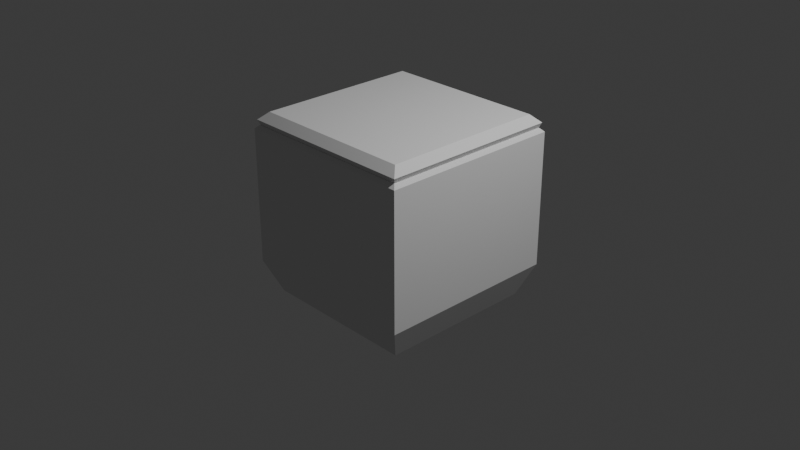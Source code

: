# Source: molly.blend  (saved by Blender 4.3.34; exported with 4.5.12 LTS)
import bpy
from mathutils import Matrix  # noqa: F401  (used for matrix-valued properties, if any)

bpy.ops.wm.read_factory_settings(use_empty=True)
scene = bpy.context.scene
scene.name = 'Scene'

# ---- collections
col_collection = bpy.data.collections.new('Collection'); scene.collection.children.link(col_collection)

# ---- world
world_world = bpy.data.worlds.new('World'); scene.world = world_world
world_world.use_nodes = True; world_world.node_tree.nodes.clear()
_N = world_world.node_tree.nodes; _L = world_world.node_tree.links
n0 = _N.new('ShaderNodeOutputWorld'); n0.name = 'World Output'; n0.location = (300, 300)
n1 = _N.new('ShaderNodeBackground'); n1.name = 'Background'; n1.location = (10, 300)
n1.inputs[0].default_value = (0.05088, 0.05088, 0.05088, 1.0)
_L.new(n1.outputs[0], n0.inputs[0])
n0.is_active_output = True
world_world.color = (0.05088, 0.05088, 0.05088)
world_world.sun_shadow_jitter_overblur = 0.0

# ---- cameras
cam_camera = bpy.data.cameras.new('Camera')
cam_camera.clip_end = 100.0
cam_camera.ortho_scale = 7.314

# ---- lights
light_light = bpy.data.lights.new('Light', 'POINT')
light_light.energy = 1000.0
light_light.shadow_soft_size = 0.1

# ---- meshes
me_cube_004 = bpy.data.meshes.new('Cube.004')
me_cube_004.from_pydata([(-1.0, -1.0, 0.0), (-1.0, 1.0, 0.0), (1.0, 1.0, 0.0), (1.0, -1.0, 0.0), (-1.0, 1.0, -0.5014), (1.0, 1.0, -0.5014), (1.0, -1.0, -0.5014), (-1.0, -1.0, -0.5014), (-0.5028, -0.5028, -1.0), (-0.8544, -0.8544, -0.8544), (-0.5028, 0.5028, -1.0), (-0.8544, 0.8544, -0.8544), (0.5028, -0.5028, -1.0), (0.8544, -0.8544, -0.8544), (0.5028, 0.5028, -1.0), (0.8544, 0.8544, -0.8544), (-0.9616, -0.9616, 1.0), (-1.0, -1.0, 0.9616), (-0.9616, 0.9616, 1.0), (-1.0, 1.0, 0.9616), (0.9616, -0.9616, 1.0), (1.0, -1.0, 0.9616), (0.9616, 0.9616, 1.0), (1.0, 1.0, 0.9616)], [], [(22, 18, 16, 20), (2, 23, 21, 3), (0, 17, 19, 1), (1, 19, 23, 2), (6, 3, 0, 7), (5, 2, 3, 6), (4, 1, 2, 5), (7, 0, 1, 4), (10, 14, 12, 8), (10, 8, 9, 11), (11, 9, 7, 4), (14, 10, 11, 15), (15, 11, 4, 5), (12, 14, 15, 13), (13, 15, 5, 6), (8, 12, 13, 9), (9, 13, 6, 7), (16, 18, 19, 17), (18, 22, 23, 19), (22, 20, 21, 23), (20, 16, 17, 21), (3, 21, 17, 0)])
_uv = me_cube_004.uv_layers.new(name='UVMap')
_uv.uv.foreach_set('vector', [0.6298, 0.5048, 0.8702, 0.5048, 0.8702, 0.7452, 0.6298, 0.7452, 0.5, 0.5, 0.6202, 0.5, 0.6202, 0.75, 0.5, 0.75, 0.5, 0.0, 0.6202, 0.0, 0.6202, 0.25, 0.5, 0.25, 0.5, 0.25, 0.6202, 0.25, 0.6202, 0.5, 0.5, 0.5, 0.4375, 0.75, 0.5, 0.75, 0.5, 1.0, 0.4375, 1.0, 0.4375, 0.5, 0.5, 0.5, 0.5, 0.75, 0.4375, 0.75, 0.4375, 0.25, 0.5, 0.25, 0.5, 0.5, 0.4375, 0.5, 0.4375, 0.0, 0.5, 0.0, 0.5, 0.25, 0.4375, 0.25, 0.1872, 0.5622, 0.3128, 0.5622, 0.3128, 0.6878, 0.1872, 0.6878, 0.1872, 0.5622, 0.1872, 0.6878, 0.125, 0.7318, 0.125, 0.5182, 0.375, 0.2318, 0.375, 0.0182, 0.4372, 0.0, 0.4372, 0.25, 0.3128, 0.5622, 0.1872, 0.5622, 0.1432, 0.5, 0.3568, 0.5, 0.375, 0.4818, 0.375, 0.2682, 0.4372, 0.25, 0.4372, 0.5, 0.3128, 0.6878, 0.3128, 0.5622, 0.375, 0.5182, 0.375, 0.7318, 0.375, 0.7318, 0.375, 0.5182, 0.4372, 0.5, 0.4372, 0.75, 0.1872, 0.6878, 0.3128, 0.6878, 0.3568, 0.75, 0.1432, 0.75, 0.375, 0.9818, 0.375, 0.7682, 0.4372, 0.75, 0.4372, 1.0, 0.8702, 0.7452, 0.8702, 0.5048, 0.875, 0.5, 0.875, 0.75, 0.8702, 0.5048, 0.6298, 0.5048, 0.625, 0.5, 0.875, 0.5, 0.6298, 0.5048, 0.6298, 0.7452, 0.6202, 0.75, 0.6202, 0.5, 0.6298, 0.7452, 0.8702, 0.7452, 0.875, 0.75, 0.625, 0.75, 0.5, 0.75, 0.6202, 0.75, 0.6202, 1.0, 0.5, 1.0])
me_cube_004.update()
me_cube_005 = bpy.data.meshes.new('Cube.005')
me_cube_005.from_pydata([(-0.8635, 0.8593, -0.5467), (0.8552, 0.8593, -0.5467), (0.8635, -0.8593, -0.5467), (-0.8552, -0.8593, -0.5467), (-0.9208, 0.9208, -0.6874), (-0.944, 0.944, -0.6314), (0.9208, 0.9208, -0.6874), (0.944, 0.944, -0.6314), (0.9208, -0.9208, -0.6874), (0.944, -0.944, -0.6314), (-0.9208, -0.9208, -0.6874), (-0.944, -0.944, -0.6314)], [], [(1, 0, 3, 2), (10, 4, 6, 8), (3, 0, 5, 11), (2, 3, 11, 9), (1, 2, 9, 7), (4, 10, 11, 5), (6, 4, 5, 7), (8, 6, 7, 9), (10, 8, 9, 11), (0, 1, 7, 5)])
_uv = me_cube_005.uv_layers.new(name='UVMap')
_uv.uv.foreach_set('vector', [0.4317, 0.5073, 0.4348, 0.313, 0.4348, 0.937, 0.4317, 0.7427, 0.4141, 0.03592, 0.4141, 0.2537, 0.4141, 0.4963, 0.4141, 0.7141, 0.4348, 0.937, 0.4348, 0.313, 0.4379, 0.2751, 0.4379, 0.9749, 0.4317, 0.7427, 0.4348, 0.937, 0.4211, 0.9749, 0.4211, 0.7471, 0.4317, 0.5073, 0.4317, 0.7427, 0.4211, 0.7471, 0.4211, 0.5029, 0.4141, 0.2537, 0.4141, 0.03592, 0.4141, 0.007, 0.4141, 0.243, 0.4141, 0.4963, 0.4141, 0.2537, 0.4211, 0.2751, 0.4211, 0.5029, 0.4141, 0.7141, 0.4141, 0.4963, 0.4211, 0.5029, 0.4211, 0.7471, 0.4141, 0.03592, 0.4141, 0.7141, 0.4141, 0.729, 0.4141, 0.021, 0.4348, 0.313, 0.4317, 0.5073, 0.4211, 0.5029, 0.4211, 0.2751])
me_cube_005.update()

# ---- objects
ob_light = bpy.data.objects.new('Light', light_light)
ob_camera = bpy.data.objects.new('Camera', cam_camera)
ob_cube = bpy.data.objects.new('Cube', me_cube_004)
ob_cube_001 = bpy.data.objects.new('Cube.001', me_cube_005)

# ---- transforms, parenting, visibility, modifiers, constraints
ob_light.location = (4.076, 1.005, 5.904)
ob_light.rotation_euler = (0.6503, 0.05522, 1.866)
ob_light.lock_rotations_4d = False
ob_light.empty_display_type = 'ARROWS'
ob_light.color = (0.0, 0.0, 0.0, 0.0)
ob_light.lineart.crease_threshold = 0.0
ob_camera.location = (7.359, -6.926, 4.958)
ob_camera.rotation_euler = (1.109, 0.0, 0.8149)
ob_camera.lock_rotations_4d = False
ob_camera.empty_display_type = 'ARROWS'
ob_camera.color = (0.0, 0.0, 0.0, 0.0)
ob_camera.display_type = 'WIRE'
ob_camera.lineart.crease_threshold = 0.0
ob_cube.location = (0.0, 0.0, 0.0)
ob_cube_001.location = (0.0, 0.0, 1.68)
ob_cube_001.scale = (1.037, 1.037, 0.9886)

# ---- collection membership
col_collection.objects.link(ob_light)
col_collection.objects.link(ob_camera)
col_collection.objects.link(ob_cube)
col_collection.objects.link(ob_cube_001)

# ---- scene / render settings (as saved in the file)
scene.camera = ob_camera
scene.frame_start = 1; scene.frame_end = 250; scene.frame_set(0)
scene.render.engine = 'BLENDER_EEVEE_NEXT'
bpy.context.view_layer.update()
